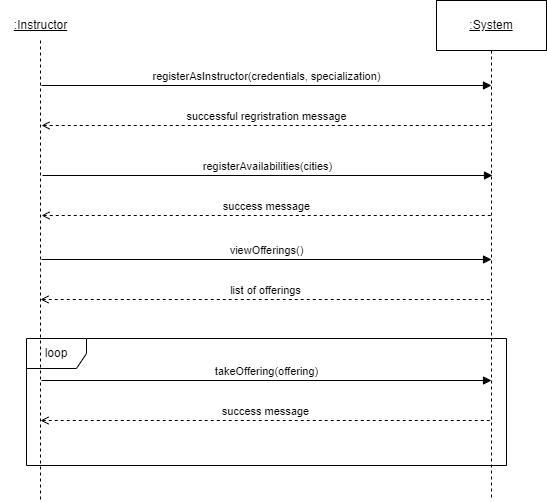

The diagram above was exported from draw.io. Its source (the exported page's mxGraphModel, read from the mxfile embedded in the PNG):
<mxGraphModel dx="1050" dy="522" grid="1" gridSize="10" guides="1" tooltips="1" connect="1" arrows="1" fold="1" page="1" pageScale="1" pageWidth="827" pageHeight="1169" math="0" shadow="0">
  <root>
    <mxCell id="0" />
    <mxCell id="1" parent="0" />
    <mxCell id="8N--hcgwoVhyZN8XErRO-17" style="edgeStyle=orthogonalEdgeStyle;rounded=0;orthogonalLoop=1;jettySize=auto;html=1;exitX=0.5;exitY=1;exitDx=0;exitDy=0;dashed=1;endArrow=none;endFill=0;" parent="1" source="8N--hcgwoVhyZN8XErRO-2" edge="1">
      <mxGeometry relative="1" as="geometry">
        <mxPoint x="545" y="550" as="targetPoint" />
      </mxGeometry>
    </mxCell>
    <mxCell id="8N--hcgwoVhyZN8XErRO-2" value="&lt;u&gt;:System&lt;/u&gt;" style="html=1;whiteSpace=wrap;" parent="1" vertex="1">
      <mxGeometry x="490" y="50" width="110" height="50" as="geometry" />
    </mxCell>
    <mxCell id="8N--hcgwoVhyZN8XErRO-7" value="registerAsInstructor(credentials, specialization)" style="html=1;verticalAlign=bottom;endArrow=block;curved=0;rounded=0;" parent="1" edge="1">
      <mxGeometry width="80" relative="1" as="geometry">
        <mxPoint x="95" y="135" as="sourcePoint" />
        <mxPoint x="545" y="135" as="targetPoint" />
      </mxGeometry>
    </mxCell>
    <mxCell id="8N--hcgwoVhyZN8XErRO-8" value="successful regristration message" style="html=1;verticalAlign=bottom;endArrow=none;curved=0;rounded=0;startArrow=open;startFill=0;endFill=0;dashed=1;" parent="1" edge="1">
      <mxGeometry width="80" relative="1" as="geometry">
        <mxPoint x="95" y="175" as="sourcePoint" />
        <mxPoint x="545" y="175" as="targetPoint" />
      </mxGeometry>
    </mxCell>
    <mxCell id="8N--hcgwoVhyZN8XErRO-9" value="registerAvailabilities(cities)" style="html=1;verticalAlign=bottom;endArrow=block;curved=0;rounded=0;" parent="1" edge="1">
      <mxGeometry width="80" relative="1" as="geometry">
        <mxPoint x="96" y="225" as="sourcePoint" />
        <mxPoint x="546" y="225" as="targetPoint" />
        <mxPoint as="offset" />
      </mxGeometry>
    </mxCell>
    <mxCell id="8N--hcgwoVhyZN8XErRO-10" value="success message" style="html=1;verticalAlign=bottom;endArrow=none;curved=0;rounded=0;startArrow=open;startFill=0;endFill=0;dashed=1;" parent="1" edge="1">
      <mxGeometry width="80" relative="1" as="geometry">
        <mxPoint x="95" y="265" as="sourcePoint" />
        <mxPoint x="545" y="265" as="targetPoint" />
      </mxGeometry>
    </mxCell>
    <mxCell id="8N--hcgwoVhyZN8XErRO-11" value="takeOffering(offering)" style="html=1;verticalAlign=bottom;endArrow=block;curved=0;rounded=0;" parent="1" edge="1">
      <mxGeometry width="80" relative="1" as="geometry">
        <mxPoint x="95" y="430" as="sourcePoint" />
        <mxPoint x="545" y="430" as="targetPoint" />
      </mxGeometry>
    </mxCell>
    <mxCell id="8N--hcgwoVhyZN8XErRO-12" value="success message" style="html=1;verticalAlign=bottom;endArrow=none;curved=0;rounded=0;startArrow=open;startFill=0;endFill=0;dashed=1;" parent="1" edge="1">
      <mxGeometry width="80" relative="1" as="geometry">
        <mxPoint x="94" y="470" as="sourcePoint" />
        <mxPoint x="544" y="470" as="targetPoint" />
      </mxGeometry>
    </mxCell>
    <mxCell id="8N--hcgwoVhyZN8XErRO-13" value="loop" style="shape=umlFrame;whiteSpace=wrap;html=1;pointerEvents=0;" parent="1" vertex="1">
      <mxGeometry x="80" y="388" width="480" height="127" as="geometry" />
    </mxCell>
    <mxCell id="gWxBM00aQAKDsUuDBkWY-3" style="edgeStyle=orthogonalEdgeStyle;rounded=0;orthogonalLoop=1;jettySize=auto;html=1;endArrow=none;endFill=0;dashed=1;" edge="1" parent="1" source="gWxBM00aQAKDsUuDBkWY-1">
      <mxGeometry relative="1" as="geometry">
        <mxPoint x="94" y="550" as="targetPoint" />
      </mxGeometry>
    </mxCell>
    <mxCell id="gWxBM00aQAKDsUuDBkWY-1" value="&lt;u&gt;:Instructor&lt;/u&gt;" style="text;html=1;align=center;verticalAlign=middle;resizable=0;points=[];autosize=1;strokeColor=none;fillColor=none;" vertex="1" parent="1">
      <mxGeometry x="54" y="60" width="80" height="30" as="geometry" />
    </mxCell>
    <mxCell id="gWxBM00aQAKDsUuDBkWY-4" value="viewOfferings()" style="html=1;verticalAlign=bottom;endArrow=block;curved=0;rounded=0;" edge="1" parent="1">
      <mxGeometry width="80" relative="1" as="geometry">
        <mxPoint x="95" y="309" as="sourcePoint" />
        <mxPoint x="545" y="309" as="targetPoint" />
        <mxPoint as="offset" />
      </mxGeometry>
    </mxCell>
    <mxCell id="gWxBM00aQAKDsUuDBkWY-5" value="list of offerings" style="html=1;verticalAlign=bottom;endArrow=none;curved=0;rounded=0;startArrow=open;startFill=0;endFill=0;dashed=1;" edge="1" parent="1">
      <mxGeometry width="80" relative="1" as="geometry">
        <mxPoint x="94" y="349" as="sourcePoint" />
        <mxPoint x="544" y="349" as="targetPoint" />
      </mxGeometry>
    </mxCell>
  </root>
</mxGraphModel>